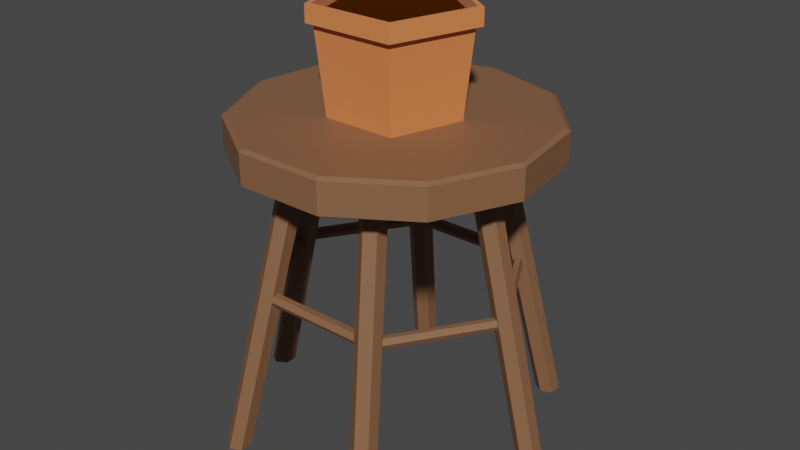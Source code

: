 # Source: pot.blend  (saved by Blender 2.80.75; exported with 4.5.12 LTS)
import bpy
from mathutils import Matrix  # noqa: F401  (used for matrix-valued properties, if any)

bpy.ops.wm.read_factory_settings(use_empty=True)
scene = bpy.context.scene
scene.name = 'Scene'

# ---- collections
col_collection = bpy.data.collections.new('Collection'); scene.collection.children.link(col_collection)

# ---- materials (node trees are filled in below, after node groups)
mat_potmaterial = bpy.data.materials.new('PotMaterial')
mat_potmaterial.use_transparent_shadow = False
mat_earth = bpy.data.materials.new('Earth')
mat_earth.use_transparent_shadow = False
mat_m_wood = bpy.data.materials.new('M_Wood')
mat_m_wood.use_transparent_shadow = False

# ---- material node trees
mat_potmaterial.use_nodes = True; mat_potmaterial.node_tree.nodes.clear()
_N = mat_potmaterial.node_tree.nodes; _L = mat_potmaterial.node_tree.links
n0 = _N.new('ShaderNodeOutputMaterial'); n0.name = 'Material Output'; n0.location = (300, 300)
n1 = _N.new('ShaderNodeBsdfPrincipled'); n1.name = 'Principled BSDF'; n1.location = (10, 300)
n1.distribution = 'GGX'
n1.subsurface_method = 'BURLEY'
n1.inputs[0].default_value = (0.8, 0.2206, 0.06487, 1.0)
n1.inputs[2].default_value = 0.6333
n1.inputs[3].default_value = 1.45
n1.inputs[13].default_value = 0.7
n1.inputs[14].default_value = (0.95, 0.8052, 0.7662, 1.0)
n1.inputs[16].default_value = 0.3
n1.inputs[24].default_value = 0.07667
n1.inputs[27].default_value = (0.0, 0.0, 0.0, 1.0)
n1.inputs[28].default_value = 1.0
_L.new(n1.outputs[0], n0.inputs[0])
n0.is_active_output = True
mat_earth.use_nodes = True; mat_earth.node_tree.nodes.clear()
_N = mat_earth.node_tree.nodes; _L = mat_earth.node_tree.links
n0 = _N.new('ShaderNodeOutputMaterial'); n0.name = 'Material Output'; n0.location = (300, 300)
n1 = _N.new('ShaderNodeBsdfPrincipled'); n1.name = 'Principled BSDF'; n1.location = (10, 300)
n1.distribution = 'GGX'
n1.subsurface_method = 'BURLEY'
n1.inputs[0].default_value = (0.05497, 0.01392, 0.0, 1.0)
n1.inputs[2].default_value = 0.7
n1.inputs[3].default_value = 1.45
n1.inputs[13].default_value = 0.0
n1.inputs[27].default_value = (0.0, 0.0, 0.0, 1.0)
n1.inputs[28].default_value = 1.0
_L.new(n1.outputs[0], n0.inputs[0])
n0.is_active_output = True
mat_m_wood.use_nodes = True; mat_m_wood.node_tree.nodes.clear()
_N = mat_m_wood.node_tree.nodes; _L = mat_m_wood.node_tree.links
n0 = _N.new('ShaderNodeOutputMaterial'); n0.name = 'Material Output'; n0.location = (300, 300)
n1 = _N.new('ShaderNodeBsdfPrincipled'); n1.name = 'Principled BSDF'; n1.location = (10, 300)
n1.distribution = 'GGX'
n1.subsurface_method = 'BURLEY'
n1.inputs[0].default_value = (0.2346, 0.1119, 0.05448, 1.0)
n1.inputs[3].default_value = 1.45
n1.inputs[27].default_value = (0.0, 0.0, 0.0, 1.0)
n1.inputs[28].default_value = 1.0
_L.new(n1.outputs[0], n0.inputs[0])
n0.is_active_output = True

# ---- world
world_world = bpy.data.worlds.new('World'); scene.world = world_world
world_world.use_nodes = True; world_world.node_tree.nodes.clear()
_N = world_world.node_tree.nodes; _L = world_world.node_tree.links
n0 = _N.new('ShaderNodeOutputWorld'); n0.name = 'World Output'; n0.location = (300, 300)
n1 = _N.new('ShaderNodeBackground'); n1.name = 'Background'; n1.location = (10, 300)
n1.inputs[0].default_value = (0.05088, 0.05088, 0.05088, 1.0)
_L.new(n1.outputs[0], n0.inputs[0])
n0.is_active_output = True
world_world.color = (0.05088, 0.05088, 0.05088)
world_world.use_sun_shadow = False
world_world.sun_shadow_jitter_overblur = 0.0

# ---- meshes
me_circle = bpy.data.meshes.new('Circle')
me_circle.from_pydata([(2.095e-09, 0.1001, 0.0), (-0.0952, 0.03093, 0.0), (-0.05884, -0.08098, 0.0), (0.05884, -0.08098, 0.0), (0.0952, 0.03093, 0.0), (2.428e-09, 0.1142, 0.1344), (-0.1086, 0.03528, 0.1344), (-0.0671, -0.09235, 0.1344), (0.0671, -0.09235, 0.1344), (0.1086, 0.03528, 0.1344), (1.767e-09, 0.1252, 0.137), (-0.1191, 0.03868, 0.137), (-0.07358, -0.1013, 0.137), (0.07358, -0.1013, 0.137), (0.1191, 0.03868, 0.137), (1.115e-09, 0.1252, 0.1638), (-0.1191, 0.03868, 0.1638), (-0.07358, -0.1013, 0.1638), (0.07358, -0.1013, 0.1638), (0.1191, 0.03868, 0.1638), (1.694e-09, 0.1163, 0.1638), (-0.1106, 0.03594, 0.1638), (-0.06836, -0.09409, 0.1638), (0.06836, -0.09409, 0.1638), (0.1106, 0.03594, 0.1638), (1.694e-09, 0.1163, 0.1463), (-0.1106, 0.03594, 0.1463), (-0.06836, -0.09409, 0.1463), (0.06836, -0.09409, 0.1463), (0.1106, 0.03594, 0.1463)], [], [(1, 0, 4, 3, 2), (8, 9, 14, 13), (1, 2, 7, 6), (4, 0, 5, 9), (2, 3, 8, 7), (0, 1, 6, 5), (3, 4, 9, 8), (14, 10, 15, 19), (6, 7, 12, 11), (9, 5, 10, 14), (7, 8, 13, 12), (5, 6, 11, 10), (18, 19, 24, 23), (12, 13, 18, 17), (10, 11, 16, 15), (13, 14, 19, 18), (11, 12, 17, 16), (24, 20, 25, 29), (16, 17, 22, 21), (19, 15, 20, 24), (17, 18, 23, 22), (15, 16, 21, 20), (26, 27, 28, 29, 25), (22, 23, 28, 27), (20, 21, 26, 25), (23, 24, 29, 28), (21, 22, 27, 26)])
me_circle.polygons.foreach_set('material_index', [0, 0, 0, 0, 0, 0, 0, 0, 0, 0, 0, 0, 0, 0, 0, 0, 0, 0, 0, 0, 0, 0, 1, 0, 0, 0, 0])
_uv = me_circle.uv_layers.new(name='UVMap')
_uv.uv.foreach_set('vector', [0.0, 0.0, 0.0, 0.0, 0.0, 0.0, 0.0, 0.0, 0.0, 0.0, 0.0, 0.0, 0.0, 0.0, 0.0, 0.0, 0.0, 0.0, 0.0, 0.0, 0.0, 0.0, 0.0, 0.0, 0.0, 0.0, 0.0, 0.0, 0.0, 0.0, 0.0, 0.0, 0.0, 0.0, 0.0, 0.0, 0.0, 0.0, 0.0, 0.0, 0.0, 0.0, 0.0, 0.0, 0.0, 0.0, 0.0, 0.0, 0.0, 0.0, 0.0, 0.0, 0.0, 0.0, 0.0, 0.0, 0.0, 0.0, 0.0, 0.0, 0.0, 0.0, 0.0, 0.0, 0.0, 0.0, 0.0, 0.0, 0.0, 0.0, 0.0, 0.0, 0.0, 0.0, 0.0, 0.0, 0.0, 0.0, 0.0, 0.0, 0.0, 0.0, 0.0, 0.0, 0.0, 0.0, 0.0, 0.0, 0.0, 0.0, 0.0, 0.0, 0.0, 0.0, 0.0, 0.0, 0.0, 0.0, 0.0, 0.0, 0.0, 0.0, 0.0, 0.0, 0.0, 0.0, 0.0, 0.0, 0.0, 0.0, 0.0, 0.0, 0.0, 0.0, 0.0, 0.0, 0.0, 0.0, 0.0, 0.0, 0.0, 0.0, 0.0, 0.0, 0.0, 0.0, 0.0, 0.0, 0.0, 0.0, 0.0, 0.0, 0.0, 0.0, 0.0, 0.0, 0.0, 0.0, 0.0, 0.0, 0.0, 0.0, 0.0, 0.0, 0.0, 0.0, 0.0, 0.0, 0.0, 0.0, 0.0, 0.0, 0.0, 0.0, 0.0, 0.0, 0.0, 0.0, 0.0, 0.0, 0.0, 0.0, 0.0, 0.0, 0.0, 0.0, 0.0, 0.0, 0.0, 0.0, 0.0, 0.0, 0.0, 0.0, 0.0, 0.0, 0.0, 0.0, 0.0, 0.0, 0.0, 0.0, 0.0, 0.0, 0.0, 0.0, 0.0, 0.0, 0.0, 0.0, 0.0, 0.0, 0.0, 0.0, 0.0, 0.0, 0.0, 0.0, 0.0, 0.0, 0.0, 0.0, 0.0, 0.0, 0.0, 0.0, 0.0, 0.0, 0.0, 0.0, 0.0, 0.0, 0.0, 0.0, 0.0, 0.0, 0.0, 0.0, 0.0, 0.0])
me_circle.materials.append(mat_potmaterial)
me_circle.materials.append(mat_earth)
me_circle.use_remesh_preserve_volume = False
me_circle.use_remesh_preserve_attributes = False
me_circle.use_mirror_vertex_groups = False
me_circle.update()
me_circle_001 = bpy.data.meshes.new('Circle.001')
me_circle_001.from_pydata([(0.0, 0.24, 0.0), (-0.1298, 0.2019, 0.0), (-0.2183, 0.0997, 0.0), (-0.2376, -0.03416, 0.0), (-0.1814, -0.1572, 0.0), (-0.06762, -0.2303, 0.0), (0.06762, -0.2303, 0.0), (0.1814, -0.1572, 0.0), (0.2376, -0.03416, 0.0), (0.2183, 0.0997, 0.0), (0.1298, 0.2019, 0.0), (-0.1336, 0.2079, -0.004064), (-1.157e-10, 0.2471, -0.004064), (-0.2247, 0.1026, -0.004064), (-0.2446, -0.03516, -0.004064), (-0.1867, -0.1618, -0.004064), (-0.06961, -0.2371, -0.004064), (0.06961, -0.2371, -0.004064), (0.1867, -0.1618, -0.004064), (0.2446, -0.03516, -0.004064), (0.2247, 0.1026, -0.004064), (0.1336, 0.2079, -0.004064), (-0.1336, 0.2079, -0.05265), (-8.641e-11, 0.2471, -0.05265), (-0.2247, 0.1026, -0.05265), (-0.2446, -0.03516, -0.05265), (-0.1867, -0.1618, -0.05265), (-0.06961, -0.2371, -0.05265), (0.06961, -0.2371, -0.05265), (0.1867, -0.1618, -0.05265), (0.2446, -0.03516, -0.05265), (0.2247, 0.1026, -0.05265), (0.1336, 0.2079, -0.05265), (-0.1303, 0.2027, -0.05621), (4.012e-10, 0.241, -0.05621), (-0.2192, 0.1001, -0.05621), (-0.2385, -0.03429, -0.05621), (-0.1821, -0.1578, -0.05621), (-0.06788, -0.2312, -0.05621), (0.06788, -0.2312, -0.05621), (0.1821, -0.1578, -0.05621), (0.2385, -0.03429, -0.05621), (0.2192, 0.1001, -0.05621), (0.1303, 0.2027, -0.05621), (0.2659, 0.02, -0.5259), (0.1505, 0.02, -0.04336), (0.2827, 0.01, -0.5259), (0.1673, 0.01, -0.03936), (0.2827, -0.01, -0.5259), (0.1673, -0.01, -0.03936), (0.2659, -0.02, -0.5259), (0.1505, -0.02, -0.04336), (0.249, -0.01, -0.5259), (0.1336, -0.01, -0.04736), (0.249, 0.01, -0.5259), (0.1336, 0.01, -0.04736), (-0.2578, -0.02, -0.5259), (-0.1424, -0.02, -0.04336), (-0.2746, -0.01, -0.5259), (-0.1592, -0.01, -0.03936), (-0.2746, 0.01, -0.5259), (-0.1592, 0.01, -0.03936), (-0.2578, 0.02, -0.5259), (-0.1424, 0.02, -0.04336), (-0.2409, 0.01, -0.5259), (-0.1255, 0.01, -0.04736), (-0.2409, -0.01, -0.5259), (-0.1255, -0.01, -0.04736), (0.1288, 0.2335, -0.5259), (0.06561, 0.1369, -0.04336), (0.1463, 0.2421, -0.5259), (0.0832, 0.1455, -0.03936), (0.1631, 0.2312, -0.5259), (0.09994, 0.1346, -0.03936), (0.1622, 0.2116, -0.5259), (0.09909, 0.115, -0.04336), (0.1446, 0.2029, -0.5259), (0.0815, 0.1064, -0.04736), (0.1279, 0.2139, -0.5259), (0.06476, 0.1173, -0.04736), (-0.1243, -0.2267, -0.5259), (-0.06118, -0.1301, -0.04336), (-0.1419, -0.2353, -0.5259), (-0.07877, -0.1387, -0.03936), (-0.1587, -0.2244, -0.5259), (-0.09551, -0.1278, -0.03936), (-0.1578, -0.2048, -0.5259), (-0.09466, -0.1082, -0.04336), (-0.1402, -0.1962, -0.5259), (-0.07706, -0.09959, -0.04736), (-0.1235, -0.2071, -0.5259), (-0.06033, -0.1105, -0.04736), (-0.1443, 0.2242, -0.5259), (-0.08933, 0.1227, -0.04336), (-0.1436, 0.2437, -0.5259), (-0.08857, 0.1423, -0.03936), (-0.126, 0.2533, -0.5259), (-0.07099, 0.1519, -0.03936), (-0.1092, 0.2432, -0.5259), (-0.05417, 0.1418, -0.04336), (-0.1099, 0.2237, -0.5259), (-0.05492, 0.1222, -0.04736), (-0.1275, 0.2141, -0.5259), (-0.0725, 0.1127, -0.04736), (0.1405, -0.217, -0.5259), (0.08547, -0.1156, -0.04336), (0.1397, -0.2366, -0.5259), (0.08471, -0.1352, -0.03936), (0.1221, -0.2462, -0.5259), (0.06713, -0.1447, -0.03936), (0.1053, -0.2361, -0.5259), (0.05031, -0.1347, -0.04336), (0.1061, -0.2165, -0.5259), (0.05106, -0.1151, -0.04736), (0.1237, -0.207, -0.5259), (0.06864, -0.1056, -0.04736), (-0.1151, -0.1565, -0.2682), (0.09898, -0.1565, -0.2682), (-0.1151, -0.1615, -0.2769), (0.09898, -0.1615, -0.2769), (-0.1151, -0.1715, -0.2769), (0.09898, -0.1715, -0.2769), (-0.1151, -0.1765, -0.2682), (0.09898, -0.1765, -0.2682), (-0.1151, -0.1715, -0.2596), (0.09898, -0.1715, -0.2596), (-0.1151, -0.1615, -0.2596), (0.09898, -0.1615, -0.2596), (-0.1131, -0.1775, -0.2682), (-0.2086, 0.001568, -0.2682), (-0.1094, -0.1755, -0.2769), (-0.2049, 0.003551, -0.2769), (-0.102, -0.1715, -0.2769), (-0.1975, 0.007516, -0.2769), (-0.09826, -0.1695, -0.2682), (-0.1938, 0.009499, -0.2682), (-0.102, -0.1715, -0.2596), (-0.1975, 0.007516, -0.2596), (-0.1094, -0.1755, -0.2596), (-0.2049, 0.003551, -0.2596), (0.2109, -0.00733, -0.2682), (0.09878, -0.1764, -0.2682), (0.2074, -0.005002, -0.2769), (0.09527, -0.1741, -0.2769), (0.2004, -0.0003447, -0.2769), (0.08825, -0.1694, -0.2769), (0.1969, 0.001984, -0.2682), (0.08474, -0.1671, -0.2682), (0.2004, -0.0003447, -0.2596), (0.08825, -0.1694, -0.2596), (0.2074, -0.005002, -0.2596), (0.09527, -0.1741, -0.2596), (0.1144, 0.1673, -0.2682), (-0.09966, 0.1664, -0.2682), (0.1144, 0.1723, -0.2769), (-0.09968, 0.1714, -0.2769), (0.1143, 0.1823, -0.2769), (-0.09972, 0.1814, -0.2769), (0.1143, 0.1873, -0.2682), (-0.09975, 0.1864, -0.2682), (0.1143, 0.1823, -0.2596), (-0.09972, 0.1814, -0.2596), (0.1144, 0.1723, -0.2596), (-0.09968, 0.1714, -0.2596), (0.1124, 0.1808, -0.2682), (0.2086, 0.002149, -0.2682), (0.1087, 0.1788, -0.2769), (0.2049, 0.0001503, -0.2769), (0.1012, 0.1748, -0.2769), (0.1975, -0.003847, -0.2769), (0.09753, 0.1728, -0.2682), (0.1938, -0.005846, -0.2682), (0.1012, 0.1748, -0.2596), (0.1975, -0.003847, -0.2596), (0.1087, 0.1788, -0.2596), (0.2049, 0.0001503, -0.2596), (-0.211, 0.009227, -0.2682), (-0.09954, 0.1788, -0.2682), (-0.2075, 0.006914, -0.2769), (-0.09602, 0.1765, -0.2769), (-0.2004, 0.002288, -0.2769), (-0.08898, 0.1719, -0.2769), (-0.1969, -2.567e-05, -0.2682), (-0.08546, 0.1696, -0.2682), (-0.2004, 0.002288, -0.2596), (-0.08898, 0.1719, -0.2596), (-0.2075, 0.006914, -0.2596), (-0.09602, 0.1765, -0.2596)], [], [(1, 2, 3, 4, 5, 6, 7, 8, 9, 10, 0), (11, 22, 24, 13), (2, 13, 14, 3), (9, 20, 21, 10), (6, 17, 18, 7), (3, 14, 15, 4), (10, 21, 12, 0), (0, 12, 11, 1), (7, 18, 19, 8), (4, 15, 16, 5), (1, 11, 13, 2), (8, 19, 20, 9), (5, 16, 17, 6), (25, 36, 37, 26), (19, 30, 31, 20), (16, 27, 28, 17), (13, 24, 25, 14), (20, 31, 32, 21), (17, 28, 29, 18), (14, 25, 26, 15), (21, 32, 23, 12), (12, 23, 22, 11), (18, 29, 30, 19), (15, 26, 27, 16), (33, 34, 43, 42, 41, 40, 39, 38, 37, 36, 35), (32, 43, 34, 23), (23, 34, 33, 22), (29, 40, 41, 30), (26, 37, 38, 27), (22, 33, 35, 24), (30, 41, 42, 31), (27, 38, 39, 28), (24, 35, 36, 25), (31, 42, 43, 32), (28, 39, 40, 29), (44, 45, 47, 46), (46, 47, 49, 48), (48, 49, 51, 50), (50, 51, 53, 52), (47, 45, 55, 53, 51, 49), (52, 53, 55, 54), (54, 55, 45, 44), (44, 46, 48, 50, 52, 54), (56, 57, 59, 58), (58, 59, 61, 60), (60, 61, 63, 62), (62, 63, 65, 64), (59, 57, 67, 65, 63, 61), (64, 65, 67, 66), (66, 67, 57, 56), (56, 58, 60, 62, 64, 66), (68, 69, 71, 70), (70, 71, 73, 72), (72, 73, 75, 74), (74, 75, 77, 76), (71, 69, 79, 77, 75, 73), (76, 77, 79, 78), (78, 79, 69, 68), (68, 70, 72, 74, 76, 78), (80, 81, 83, 82), (82, 83, 85, 84), (84, 85, 87, 86), (86, 87, 89, 88), (83, 81, 91, 89, 87, 85), (88, 89, 91, 90), (90, 91, 81, 80), (80, 82, 84, 86, 88, 90), (92, 93, 95, 94), (94, 95, 97, 96), (96, 97, 99, 98), (98, 99, 101, 100), (95, 93, 103, 101, 99, 97), (100, 101, 103, 102), (102, 103, 93, 92), (92, 94, 96, 98, 100, 102), (104, 105, 107, 106), (106, 107, 109, 108), (108, 109, 111, 110), (110, 111, 113, 112), (107, 105, 115, 113, 111, 109), (112, 113, 115, 114), (114, 115, 105, 104), (104, 106, 108, 110, 112, 114), (116, 117, 119, 118), (118, 119, 121, 120), (120, 121, 123, 122), (122, 123, 125, 124), (119, 117, 127, 125, 123, 121), (124, 125, 127, 126), (126, 127, 117, 116), (116, 118, 120, 122, 124, 126), (128, 129, 131, 130), (130, 131, 133, 132), (132, 133, 135, 134), (134, 135, 137, 136), (131, 129, 139, 137, 135, 133), (136, 137, 139, 138), (138, 139, 129, 128), (128, 130, 132, 134, 136, 138), (140, 141, 143, 142), (142, 143, 145, 144), (144, 145, 147, 146), (146, 147, 149, 148), (143, 141, 151, 149, 147, 145), (148, 149, 151, 150), (150, 151, 141, 140), (140, 142, 144, 146, 148, 150), (152, 153, 155, 154), (154, 155, 157, 156), (156, 157, 159, 158), (158, 159, 161, 160), (155, 153, 163, 161, 159, 157), (160, 161, 163, 162), (162, 163, 153, 152), (152, 154, 156, 158, 160, 162), (164, 165, 167, 166), (166, 167, 169, 168), (168, 169, 171, 170), (170, 171, 173, 172), (167, 165, 175, 173, 171, 169), (172, 173, 175, 174), (174, 175, 165, 164), (164, 166, 168, 170, 172, 174), (176, 177, 179, 178), (178, 179, 181, 180), (180, 181, 183, 182), (182, 183, 185, 184), (179, 177, 187, 185, 183, 181), (184, 185, 187, 186), (186, 187, 177, 176), (176, 178, 180, 182, 184, 186)])
_uv = me_circle_001.uv_layers.new(name='UVMap')
_uv.uv.foreach_set('vector', [0.0, 0.0, 0.0, 0.0, 0.0, 0.0, 0.0, 0.0, 0.0, 0.0, 0.0, 0.0, 0.0, 0.0, 0.0, 0.0, 0.0, 0.0, 0.0, 0.0, 0.0, 0.0, 0.0, 0.0, 0.0, 0.0, 0.0, 0.0, 0.0, 0.0, 0.0, 0.0, 0.0, 0.0, 0.0, 0.0, 0.0, 0.0, 0.0, 0.0, 0.0, 0.0, 0.0, 0.0, 0.0, 0.0, 0.0, 0.0, 0.0, 0.0, 0.0, 0.0, 0.0, 0.0, 0.0, 0.0, 0.0, 0.0, 0.0, 0.0, 0.0, 0.0, 0.0, 0.0, 0.0, 0.0, 0.0, 0.0, 0.0, 0.0, 0.0, 0.0, 0.0, 0.0, 0.0, 0.0, 0.0, 0.0, 0.0, 0.0, 0.0, 0.0, 0.0, 0.0, 0.0, 0.0, 0.0, 0.0, 0.0, 0.0, 0.0, 0.0, 0.0, 0.0, 0.0, 0.0, 0.0, 0.0, 0.0, 0.0, 0.0, 0.0, 0.0, 0.0, 0.0, 0.0, 0.0, 0.0, 0.0, 0.0, 0.0, 0.0, 0.0, 0.0, 0.0, 0.0, 0.0, 0.0, 0.0, 0.0, 0.0, 0.0, 0.0, 0.0, 0.0, 0.0, 0.0, 0.0, 0.0, 0.0, 0.0, 0.0, 0.0, 0.0, 0.0, 0.0, 0.0, 0.0, 0.0, 0.0, 0.0, 0.0, 0.0, 0.0, 0.0, 0.0, 0.0, 0.0, 0.0, 0.0, 0.0, 0.0, 0.0, 0.0, 0.0, 0.0, 0.0, 0.0, 0.0, 0.0, 0.0, 0.0, 0.0, 0.0, 0.0, 0.0, 0.0, 0.0, 0.0, 0.0, 0.0, 0.0, 0.0, 0.0, 0.0, 0.0, 0.0, 0.0, 0.0, 0.0, 0.0, 0.0, 0.0, 0.0, 0.0, 0.0, 0.0, 0.0, 0.0, 0.0, 0.0, 0.0, 0.0, 0.0, 0.0, 0.0, 0.0, 0.0, 0.0, 0.0, 0.0, 0.0, 0.0, 0.0, 0.0, 0.0, 0.0, 0.0, 0.0, 0.0, 0.0, 0.0, 0.0, 0.0, 0.0, 0.0, 0.0, 0.0, 0.0, 0.0, 0.0, 0.0, 0.0, 0.0, 0.0, 0.0, 0.0, 0.0, 0.0, 0.0, 0.0, 0.0, 0.0, 0.0, 0.0, 0.0, 0.0, 0.0, 0.0, 0.0, 0.0, 0.0, 0.0, 0.0, 0.0, 0.0, 0.0, 0.0, 0.0, 0.0, 0.0, 0.0, 0.0, 0.0, 0.0, 0.0, 0.0, 0.0, 0.0, 0.0, 0.0, 0.0, 0.0, 0.0, 0.0, 0.0, 0.0, 0.0, 0.0, 0.0, 0.0, 0.0, 0.0, 0.0, 0.0, 0.0, 0.0, 0.0, 0.0, 0.0, 0.0, 0.0, 0.0, 0.0, 0.0, 0.0, 0.0, 0.0, 0.0, 0.0, 0.0, 0.0, 0.0, 0.0, 0.0, 0.0, 0.0, 0.0, 0.0, 0.0, 0.0, 0.0, 0.0, 0.0, 0.0, 0.0, 0.0, 0.0, 1.0, 0.5, 1.0, 1.0, 0.8333, 1.0, 0.8333, 0.5, 0.8333, 0.5, 0.8333, 1.0, 0.6667, 1.0, 0.6667, 0.5, 0.6667, 0.5, 0.6667, 1.0, 0.5, 1.0, 0.5, 0.5, 0.5, 0.5, 0.5, 1.0, 0.3333, 1.0, 0.3333, 0.5, 0.4578, 0.37, 0.25, 0.49, 0.04215, 0.37, 0.04215, 0.13, 0.25, 0.01, 0.4578, 0.13, 0.3333, 0.5, 0.3333, 1.0, 0.1667, 1.0, 0.1667, 0.5, 0.1667, 0.5, 0.1667, 1.0, -8.941e-08, 1.0, -8.941e-08, 0.5, 0.75, 0.49, 0.9578, 0.37, 0.9578, 0.13, 0.75, 0.01, 0.5422, 0.13, 0.5422, 0.37, 1.0, 0.5, 1.0, 1.0, 0.8333, 1.0, 0.8333, 0.5, 0.8333, 0.5, 0.8333, 1.0, 0.6667, 1.0, 0.6667, 0.5, 0.6667, 0.5, 0.6667, 1.0, 0.5, 1.0, 0.5, 0.5, 0.5, 0.5, 0.5, 1.0, 0.3333, 1.0, 0.3333, 0.5, 0.4578, 0.37, 0.25, 0.49, 0.04215, 0.37, 0.04215, 0.13, 0.25, 0.01, 0.4578, 0.13, 0.3333, 0.5, 0.3333, 1.0, 0.1667, 1.0, 0.1667, 0.5, 0.1667, 0.5, 0.1667, 1.0, -8.941e-08, 1.0, -8.941e-08, 0.5, 0.75, 0.49, 0.9578, 0.37, 0.9578, 0.13, 0.75, 0.01, 0.5422, 0.13, 0.5422, 0.37, 1.0, 0.5, 1.0, 1.0, 0.8333, 1.0, 0.8333, 0.5, 0.8333, 0.5, 0.8333, 1.0, 0.6667, 1.0, 0.6667, 0.5, 0.6667, 0.5, 0.6667, 1.0, 0.5, 1.0, 0.5, 0.5, 0.5, 0.5, 0.5, 1.0, 0.3333, 1.0, 0.3333, 0.5, 0.4578, 0.37, 0.25, 0.49, 0.04215, 0.37, 0.04215, 0.13, 0.25, 0.01, 0.4578, 0.13, 0.3333, 0.5, 0.3333, 1.0, 0.1667, 1.0, 0.1667, 0.5, 0.1667, 0.5, 0.1667, 1.0, -8.941e-08, 1.0, -8.941e-08, 0.5, 0.75, 0.49, 0.9578, 0.37, 0.9578, 0.13, 0.75, 0.01, 0.5422, 0.13, 0.5422, 0.37, 1.0, 0.5, 1.0, 1.0, 0.8333, 1.0, 0.8333, 0.5, 0.8333, 0.5, 0.8333, 1.0, 0.6667, 1.0, 0.6667, 0.5, 0.6667, 0.5, 0.6667, 1.0, 0.5, 1.0, 0.5, 0.5, 0.5, 0.5, 0.5, 1.0, 0.3333, 1.0, 0.3333, 0.5, 0.4578, 0.37, 0.25, 0.49, 0.04215, 0.37, 0.04215, 0.13, 0.25, 0.01, 0.4578, 0.13, 0.3333, 0.5, 0.3333, 1.0, 0.1667, 1.0, 0.1667, 0.5, 0.1667, 0.5, 0.1667, 1.0, -8.941e-08, 1.0, -8.941e-08, 0.5, 0.75, 0.49, 0.9578, 0.37, 0.9578, 0.13, 0.75, 0.01, 0.5422, 0.13, 0.5422, 0.37, 1.0, 0.5, 1.0, 1.0, 0.8333, 1.0, 0.8333, 0.5, 0.8333, 0.5, 0.8333, 1.0, 0.6667, 1.0, 0.6667, 0.5, 0.6667, 0.5, 0.6667, 1.0, 0.5, 1.0, 0.5, 0.5, 0.5, 0.5, 0.5, 1.0, 0.3333, 1.0, 0.3333, 0.5, 0.4578, 0.37, 0.25, 0.49, 0.04215, 0.37, 0.04215, 0.13, 0.25, 0.01, 0.4578, 0.13, 0.3333, 0.5, 0.3333, 1.0, 0.1667, 1.0, 0.1667, 0.5, 0.1667, 0.5, 0.1667, 1.0, -8.941e-08, 1.0, -8.941e-08, 0.5, 0.75, 0.49, 0.9578, 0.37, 0.9578, 0.13, 0.75, 0.01, 0.5422, 0.13, 0.5422, 0.37, 1.0, 0.5, 1.0, 1.0, 0.8333, 1.0, 0.8333, 0.5, 0.8333, 0.5, 0.8333, 1.0, 0.6667, 1.0, 0.6667, 0.5, 0.6667, 0.5, 0.6667, 1.0, 0.5, 1.0, 0.5, 0.5, 0.5, 0.5, 0.5, 1.0, 0.3333, 1.0, 0.3333, 0.5, 0.4578, 0.37, 0.25, 0.49, 0.04215, 0.37, 0.04215, 0.13, 0.25, 0.01, 0.4578, 0.13, 0.3333, 0.5, 0.3333, 1.0, 0.1667, 1.0, 0.1667, 0.5, 0.1667, 0.5, 0.1667, 1.0, -8.941e-08, 1.0, -8.941e-08, 0.5, 0.75, 0.49, 0.9578, 0.37, 0.9578, 0.13, 0.75, 0.01, 0.5422, 0.13, 0.5422, 0.37, 1.0, 0.5, 1.0, 1.0, 0.8333, 1.0, 0.8333, 0.5, 0.8333, 0.5, 0.8333, 1.0, 0.6667, 1.0, 0.6667, 0.5, 0.6667, 0.5, 0.6667, 1.0, 0.5, 1.0, 0.5, 0.5, 0.5, 0.5, 0.5, 1.0, 0.3333, 1.0, 0.3333, 0.5, 0.4578, 0.37, 0.25, 0.49, 0.04215, 0.37, 0.04215, 0.13, 0.25, 0.01, 0.4578, 0.13, 0.3333, 0.5, 0.3333, 1.0, 0.1667, 1.0, 0.1667, 0.5, 0.1667, 0.5, 0.1667, 1.0, -8.941e-08, 1.0, -8.941e-08, 0.5, 0.75, 0.49, 0.9578, 0.37, 0.9578, 0.13, 0.75, 0.01, 0.5422, 0.13, 0.5422, 0.37, 1.0, 0.5, 1.0, 1.0, 0.8333, 1.0, 0.8333, 0.5, 0.8333, 0.5, 0.8333, 1.0, 0.6667, 1.0, 0.6667, 0.5, 0.6667, 0.5, 0.6667, 1.0, 0.5, 1.0, 0.5, 0.5, 0.5, 0.5, 0.5, 1.0, 0.3333, 1.0, 0.3333, 0.5, 0.4578, 0.37, 0.25, 0.49, 0.04215, 0.37, 0.04215, 0.13, 0.25, 0.01, 0.4578, 0.13, 0.3333, 0.5, 0.3333, 1.0, 0.1667, 1.0, 0.1667, 0.5, 0.1667, 0.5, 0.1667, 1.0, -8.941e-08, 1.0, -8.941e-08, 0.5, 0.75, 0.49, 0.9578, 0.37, 0.9578, 0.13, 0.75, 0.01, 0.5422, 0.13, 0.5422, 0.37, 1.0, 0.5, 1.0, 1.0, 0.8333, 1.0, 0.8333, 0.5, 0.8333, 0.5, 0.8333, 1.0, 0.6667, 1.0, 0.6667, 0.5, 0.6667, 0.5, 0.6667, 1.0, 0.5, 1.0, 0.5, 0.5, 0.5, 0.5, 0.5, 1.0, 0.3333, 1.0, 0.3333, 0.5, 0.4578, 0.37, 0.25, 0.49, 0.04215, 0.37, 0.04215, 0.13, 0.25, 0.01, 0.4578, 0.13, 0.3333, 0.5, 0.3333, 1.0, 0.1667, 1.0, 0.1667, 0.5, 0.1667, 0.5, 0.1667, 1.0, -8.941e-08, 1.0, -8.941e-08, 0.5, 0.75, 0.49, 0.9578, 0.37, 0.9578, 0.13, 0.75, 0.01, 0.5422, 0.13, 0.5422, 0.37, 1.0, 0.5, 1.0, 1.0, 0.8333, 1.0, 0.8333, 0.5, 0.8333, 0.5, 0.8333, 1.0, 0.6667, 1.0, 0.6667, 0.5, 0.6667, 0.5, 0.6667, 1.0, 0.5, 1.0, 0.5, 0.5, 0.5, 0.5, 0.5, 1.0, 0.3333, 1.0, 0.3333, 0.5, 0.4578, 0.37, 0.25, 0.49, 0.04215, 0.37, 0.04215, 0.13, 0.25, 0.01, 0.4578, 0.13, 0.3333, 0.5, 0.3333, 1.0, 0.1667, 1.0, 0.1667, 0.5, 0.1667, 0.5, 0.1667, 1.0, -8.941e-08, 1.0, -8.941e-08, 0.5, 0.75, 0.49, 0.9578, 0.37, 0.9578, 0.13, 0.75, 0.01, 0.5422, 0.13, 0.5422, 0.37, 1.0, 0.5, 1.0, 1.0, 0.8333, 1.0, 0.8333, 0.5, 0.8333, 0.5, 0.8333, 1.0, 0.6667, 1.0, 0.6667, 0.5, 0.6667, 0.5, 0.6667, 1.0, 0.5, 1.0, 0.5, 0.5, 0.5, 0.5, 0.5, 1.0, 0.3333, 1.0, 0.3333, 0.5, 0.4578, 0.37, 0.25, 0.49, 0.04215, 0.37, 0.04215, 0.13, 0.25, 0.01, 0.4578, 0.13, 0.3333, 0.5, 0.3333, 1.0, 0.1667, 1.0, 0.1667, 0.5, 0.1667, 0.5, 0.1667, 1.0, -8.941e-08, 1.0, -8.941e-08, 0.5, 0.75, 0.49, 0.9578, 0.37, 0.9578, 0.13, 0.75, 0.01, 0.5422, 0.13, 0.5422, 0.37, 1.0, 0.5, 1.0, 1.0, 0.8333, 1.0, 0.8333, 0.5, 0.8333, 0.5, 0.8333, 1.0, 0.6667, 1.0, 0.6667, 0.5, 0.6667, 0.5, 0.6667, 1.0, 0.5, 1.0, 0.5, 0.5, 0.5, 0.5, 0.5, 1.0, 0.3333, 1.0, 0.3333, 0.5, 0.4578, 0.37, 0.25, 0.49, 0.04215, 0.37, 0.04215, 0.13, 0.25, 0.01, 0.4578, 0.13, 0.3333, 0.5, 0.3333, 1.0, 0.1667, 1.0, 0.1667, 0.5, 0.1667, 0.5, 0.1667, 1.0, -8.941e-08, 1.0, -8.941e-08, 0.5, 0.75, 0.49, 0.9578, 0.37, 0.9578, 0.13, 0.75, 0.01, 0.5422, 0.13, 0.5422, 0.37])
me_circle_001.materials.append(mat_m_wood)
me_circle_001.use_remesh_preserve_volume = False
me_circle_001.use_remesh_preserve_attributes = False
me_circle_001.use_mirror_vertex_groups = False
me_circle_001.update()

# ---- objects
ob_circle = bpy.data.objects.new('Circle', me_circle)
ob_stool = bpy.data.objects.new('Stool', me_circle_001)
ob_empty = bpy.data.objects.new('Empty', None)

# ---- transforms, parenting, visibility, modifiers, constraints
ob_circle.location = (0.0, 0.0, 0.0)
ob_circle.lineart.crease_threshold = 0.0
ob_stool.location = (0.0, 0.0, 0.0)
ob_stool.lineart.crease_threshold = 0.0
ob_empty.location = (0.0, 0.0, 0.0)
ob_empty.empty_display_type = 'SPHERE'
ob_empty.empty_display_size = 0.06
ob_empty.lineart.crease_threshold = 0.0

# ---- collection membership
col_collection.objects.link(ob_circle)
col_collection.objects.link(ob_stool)
col_collection.objects.link(ob_empty)

# ---- scene / render settings (as saved in the file)
scene.frame_start = 1; scene.frame_end = 250; scene.frame_set(1)
scene.render.engine = 'BLENDER_EEVEE_NEXT'
scene.cycles.use_denoising = False
scene.cycles.samples = 128
scene.cycles.sampling_pattern = 'TABULATED_SOBOL'
scene.cycles.use_adaptive_sampling = False
scene.cycles.use_light_tree = False
scene.view_settings.view_transform = 'Filmic'
bpy.context.view_layer.update()

# ---- added for rendering (the .blend has no active camera and no usable light): camera, sun
cam_auto = bpy.data.cameras.new('AutoCamera')
cam_auto.lens = 50.0
cam_auto.sensor_width = 36.0
cam_auto.clip_end = 1000.0
ob_auto_camera = bpy.data.objects.new('AutoCamera', cam_auto)
scene.collection.objects.link(ob_auto_camera)
ob_auto_camera.location = (0.945678, -1.12639, 0.572286)
ob_auto_camera.rotation_euler = (1.09748, -7.21219e-08, 0.694738)
scene.camera = ob_auto_camera
light_auto_sun = bpy.data.lights.new('AutoSun', 'SUN')
light_auto_sun.energy = 3.0
light_auto_sun.angle = 0.0523599
ob_auto_sun = bpy.data.objects.new('AutoSun', light_auto_sun)
scene.collection.objects.link(ob_auto_sun)
ob_auto_sun.rotation_euler = (0.872665, 0.174533, 0.523599)
bpy.context.view_layer.update()
